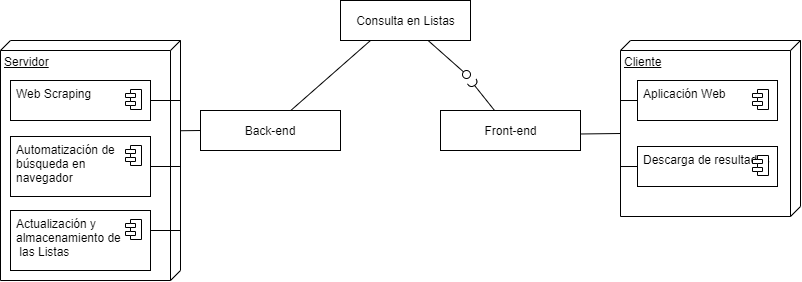

The diagram above was exported from draw.io. Its source (the exported page's mxGraphModel, read from the mxfile embedded in the PNG):
<mxGraphModel dx="1483" dy="760" grid="1" gridSize="10" guides="1" tooltips="1" connect="1" arrows="1" fold="1" page="1" pageScale="1" pageWidth="827" pageHeight="1169" math="0" shadow="0">
  <root>
    <mxCell id="j6PmU2wtpW6zu_YY37vc-0" />
    <mxCell id="j6PmU2wtpW6zu_YY37vc-1" parent="j6PmU2wtpW6zu_YY37vc-0" />
    <mxCell id="Y-tH_AXpmuy2E-X5ug0M-10" value="Servidor" style="verticalAlign=top;align=left;spacingTop=8;spacingLeft=2;spacingRight=12;shape=cube;size=10;direction=south;fontStyle=4;html=1;" vertex="1" parent="j6PmU2wtpW6zu_YY37vc-1">
      <mxGeometry x="50" y="130" width="180" height="240" as="geometry" />
    </mxCell>
    <mxCell id="Y-tH_AXpmuy2E-X5ug0M-7" value="Cliente" style="verticalAlign=top;align=left;spacingTop=8;spacingLeft=2;spacingRight=12;shape=cube;size=10;direction=south;fontStyle=4;html=1;" vertex="1" parent="j6PmU2wtpW6zu_YY37vc-1">
      <mxGeometry x="670" y="130" width="180" height="176" as="geometry" />
    </mxCell>
    <mxCell id="j6PmU2wtpW6zu_YY37vc-14" value="" style="fontStyle=1;align=center;verticalAlign=top;childLayout=stackLayout;horizontal=1;horizontalStack=0;resizeParent=1;resizeParentMax=0;resizeLast=0;marginBottom=0;" vertex="1" parent="j6PmU2wtpW6zu_YY37vc-1">
      <mxGeometry x="687" y="170" width="140" height="40" as="geometry" />
    </mxCell>
    <mxCell id="j6PmU2wtpW6zu_YY37vc-15" value="&lt;span style=&quot;text-align: center&quot;&gt;Aplicación Web&lt;/span&gt;" style="html=1;align=left;spacingLeft=4;verticalAlign=top;strokeColor=none;fillColor=none;" vertex="1" parent="j6PmU2wtpW6zu_YY37vc-14">
      <mxGeometry width="140" height="40" as="geometry" />
    </mxCell>
    <mxCell id="j6PmU2wtpW6zu_YY37vc-16" value="" style="shape=module;jettyWidth=10;jettyHeight=4;" vertex="1" parent="j6PmU2wtpW6zu_YY37vc-15">
      <mxGeometry x="1" width="16" height="20" relative="1" as="geometry">
        <mxPoint x="-25" y="9" as="offset" />
      </mxGeometry>
    </mxCell>
    <mxCell id="jp0cT5v_pyiy0np1OKAY-1" value="" style="endArrow=none;html=1;exitX=0.64;exitY=0.015;exitDx=0;exitDy=0;exitPerimeter=0;" edge="1" parent="j6PmU2wtpW6zu_YY37vc-1" source="Y-tH_AXpmuy2E-X5ug0M-5">
      <mxGeometry width="50" height="50" relative="1" as="geometry">
        <mxPoint x="333.1600000000001" y="201.39999999999998" as="sourcePoint" />
        <mxPoint x="420" y="130" as="targetPoint" />
      </mxGeometry>
    </mxCell>
    <mxCell id="jp0cT5v_pyiy0np1OKAY-3" value="" style="fontStyle=1;align=center;verticalAlign=top;childLayout=stackLayout;horizontal=1;horizontalStack=0;resizeParent=1;resizeParentMax=0;resizeLast=0;marginBottom=0;" vertex="1" parent="j6PmU2wtpW6zu_YY37vc-1">
      <mxGeometry x="60" y="300" width="140" height="60" as="geometry" />
    </mxCell>
    <mxCell id="jp0cT5v_pyiy0np1OKAY-4" value="&lt;span style=&quot;text-align: center&quot;&gt;Actualización y &lt;br&gt;almacenamiento de&lt;br&gt;&amp;nbsp;las Listas&lt;/span&gt;" style="html=1;align=left;spacingLeft=4;verticalAlign=top;strokeColor=none;fillColor=none;" vertex="1" parent="jp0cT5v_pyiy0np1OKAY-3">
      <mxGeometry width="140" height="60" as="geometry" />
    </mxCell>
    <mxCell id="jp0cT5v_pyiy0np1OKAY-5" value="" style="shape=module;jettyWidth=10;jettyHeight=4;" vertex="1" parent="jp0cT5v_pyiy0np1OKAY-4">
      <mxGeometry x="1" width="16" height="20" relative="1" as="geometry">
        <mxPoint x="-25" y="9" as="offset" />
      </mxGeometry>
    </mxCell>
    <mxCell id="jp0cT5v_pyiy0np1OKAY-6" value="" style="fontStyle=1;align=center;verticalAlign=top;childLayout=stackLayout;horizontal=1;horizontalStack=0;resizeParent=1;resizeParentMax=0;resizeLast=0;marginBottom=0;" vertex="1" parent="j6PmU2wtpW6zu_YY37vc-1">
      <mxGeometry x="60" y="226" width="140" height="60" as="geometry" />
    </mxCell>
    <mxCell id="jp0cT5v_pyiy0np1OKAY-7" value="&lt;span style=&quot;text-align: center&quot;&gt;Automatización de &lt;br&gt;búsqueda en &lt;br&gt;navegador&lt;/span&gt;" style="html=1;align=left;spacingLeft=4;verticalAlign=top;strokeColor=none;fillColor=none;" vertex="1" parent="jp0cT5v_pyiy0np1OKAY-6">
      <mxGeometry width="140" height="60" as="geometry" />
    </mxCell>
    <mxCell id="jp0cT5v_pyiy0np1OKAY-8" value="" style="shape=module;jettyWidth=10;jettyHeight=4;" vertex="1" parent="jp0cT5v_pyiy0np1OKAY-7">
      <mxGeometry x="1" width="16" height="20" relative="1" as="geometry">
        <mxPoint x="-25" y="9" as="offset" />
      </mxGeometry>
    </mxCell>
    <mxCell id="jp0cT5v_pyiy0np1OKAY-9" value="" style="fontStyle=1;align=center;verticalAlign=top;childLayout=stackLayout;horizontal=1;horizontalStack=0;resizeParent=1;resizeParentMax=0;resizeLast=0;marginBottom=0;" vertex="1" parent="j6PmU2wtpW6zu_YY37vc-1">
      <mxGeometry x="60" y="170" width="140" height="40" as="geometry" />
    </mxCell>
    <mxCell id="jp0cT5v_pyiy0np1OKAY-10" value="Web Scraping" style="html=1;align=left;spacingLeft=4;verticalAlign=top;strokeColor=none;fillColor=none;" vertex="1" parent="jp0cT5v_pyiy0np1OKAY-9">
      <mxGeometry width="140" height="40" as="geometry" />
    </mxCell>
    <mxCell id="jp0cT5v_pyiy0np1OKAY-11" value="" style="shape=module;jettyWidth=10;jettyHeight=4;" vertex="1" parent="jp0cT5v_pyiy0np1OKAY-10">
      <mxGeometry x="1" width="16" height="20" relative="1" as="geometry">
        <mxPoint x="-25" y="9" as="offset" />
      </mxGeometry>
    </mxCell>
    <mxCell id="xybHKewYr_CtwLccpGTH-0" value="" style="endArrow=none;html=1;entryX=1;entryY=0.5;entryDx=0;entryDy=0;exitX=0.25;exitY=0;exitDx=0;exitDy=0;exitPerimeter=0;" edge="1" parent="j6PmU2wtpW6zu_YY37vc-1" source="Y-tH_AXpmuy2E-X5ug0M-10" target="jp0cT5v_pyiy0np1OKAY-10">
      <mxGeometry width="50" height="50" relative="1" as="geometry">
        <mxPoint x="229" y="190" as="sourcePoint" />
        <mxPoint x="425" y="140" as="targetPoint" />
      </mxGeometry>
    </mxCell>
    <mxCell id="xybHKewYr_CtwLccpGTH-1" value="" style="endArrow=none;html=1;exitX=0.525;exitY=0.003;exitDx=0;exitDy=0;entryX=1;entryY=0.5;entryDx=0;entryDy=0;exitPerimeter=0;" edge="1" parent="j6PmU2wtpW6zu_YY37vc-1" source="Y-tH_AXpmuy2E-X5ug0M-10" target="jp0cT5v_pyiy0np1OKAY-7">
      <mxGeometry width="50" height="50" relative="1" as="geometry">
        <mxPoint x="250" y="220" as="sourcePoint" />
        <mxPoint x="220" y="230" as="targetPoint" />
      </mxGeometry>
    </mxCell>
    <mxCell id="xybHKewYr_CtwLccpGTH-3" value="&lt;span style=&quot;text-align: left&quot;&gt;Consulta en Listas&lt;/span&gt;" style="html=1;rounded=0;" vertex="1" parent="j6PmU2wtpW6zu_YY37vc-1">
      <mxGeometry x="390" y="90" width="130" height="40" as="geometry" />
    </mxCell>
    <mxCell id="xybHKewYr_CtwLccpGTH-4" value="" style="endArrow=none;html=1;rounded=0;align=center;verticalAlign=top;endFill=0;labelBackgroundColor=none;endSize=2;" edge="1" source="xybHKewYr_CtwLccpGTH-3" target="xybHKewYr_CtwLccpGTH-5" parent="j6PmU2wtpW6zu_YY37vc-1">
      <mxGeometry relative="1" as="geometry" />
    </mxCell>
    <mxCell id="xybHKewYr_CtwLccpGTH-5" value="" style="ellipse;html=1;fontSize=11;align=center;fillColor=none;points=[];aspect=fixed;resizable=0;verticalAlign=bottom;labelPosition=center;verticalLabelPosition=top;flipH=1;" vertex="1" parent="j6PmU2wtpW6zu_YY37vc-1">
      <mxGeometry x="512" y="160" width="8" height="8" as="geometry" />
    </mxCell>
    <mxCell id="xybHKewYr_CtwLccpGTH-6" value="Front-end" style="html=1;rounded=0;" vertex="1" parent="j6PmU2wtpW6zu_YY37vc-1">
      <mxGeometry x="490" y="200" width="140" height="40" as="geometry" />
    </mxCell>
    <mxCell id="xybHKewYr_CtwLccpGTH-7" value="" style="endArrow=none;html=1;rounded=0;align=center;verticalAlign=top;endFill=0;labelBackgroundColor=none;endSize=2;" edge="1" source="xybHKewYr_CtwLccpGTH-6" target="xybHKewYr_CtwLccpGTH-8" parent="j6PmU2wtpW6zu_YY37vc-1">
      <mxGeometry relative="1" as="geometry" />
    </mxCell>
    <mxCell id="xybHKewYr_CtwLccpGTH-8" value="" style="shape=requiredInterface;html=1;fontSize=11;align=center;fillColor=none;points=[];aspect=fixed;resizable=0;verticalAlign=bottom;labelPosition=center;verticalLabelPosition=top;flipH=1;rotation=-120;" vertex="1" parent="j6PmU2wtpW6zu_YY37vc-1">
      <mxGeometry x="520" y="168" width="5" height="10" as="geometry" />
    </mxCell>
    <mxCell id="Y-tH_AXpmuy2E-X5ug0M-0" value="" style="fontStyle=1;align=center;verticalAlign=top;childLayout=stackLayout;horizontal=1;horizontalStack=0;resizeParent=1;resizeParentMax=0;resizeLast=0;marginBottom=0;" vertex="1" parent="j6PmU2wtpW6zu_YY37vc-1">
      <mxGeometry x="687" y="236" width="140" height="40" as="geometry" />
    </mxCell>
    <mxCell id="Y-tH_AXpmuy2E-X5ug0M-1" value="&lt;span style=&quot;text-align: center&quot;&gt;Descarga de resultados&lt;/span&gt;" style="html=1;align=left;spacingLeft=4;verticalAlign=top;strokeColor=none;fillColor=none;" vertex="1" parent="Y-tH_AXpmuy2E-X5ug0M-0">
      <mxGeometry width="140" height="40" as="geometry" />
    </mxCell>
    <mxCell id="Y-tH_AXpmuy2E-X5ug0M-2" value="" style="shape=module;jettyWidth=10;jettyHeight=4;" vertex="1" parent="Y-tH_AXpmuy2E-X5ug0M-1">
      <mxGeometry x="1" width="16" height="20" relative="1" as="geometry">
        <mxPoint x="-25" y="9" as="offset" />
      </mxGeometry>
    </mxCell>
    <mxCell id="Y-tH_AXpmuy2E-X5ug0M-3" value="" style="endArrow=none;html=1;exitX=0;exitY=0.5;exitDx=0;exitDy=0;entryX=0.716;entryY=0.999;entryDx=0;entryDy=0;entryPerimeter=0;" edge="1" parent="j6PmU2wtpW6zu_YY37vc-1" source="Y-tH_AXpmuy2E-X5ug0M-1" target="Y-tH_AXpmuy2E-X5ug0M-7">
      <mxGeometry width="50" height="50" relative="1" as="geometry">
        <mxPoint x="640" y="246" as="sourcePoint" />
        <mxPoint x="668" y="256" as="targetPoint" />
        <Array as="points" />
      </mxGeometry>
    </mxCell>
    <mxCell id="Y-tH_AXpmuy2E-X5ug0M-5" value="Back-end" style="rounded=0;whiteSpace=wrap;html=1;" vertex="1" parent="j6PmU2wtpW6zu_YY37vc-1">
      <mxGeometry x="250" y="200" width="140" height="40" as="geometry" />
    </mxCell>
    <mxCell id="Y-tH_AXpmuy2E-X5ug0M-8" value="" style="endArrow=none;html=1;entryX=0;entryY=0.5;entryDx=0;entryDy=0;exitX=0.341;exitY=0.999;exitDx=0;exitDy=0;exitPerimeter=0;" edge="1" parent="j6PmU2wtpW6zu_YY37vc-1" source="Y-tH_AXpmuy2E-X5ug0M-7" target="j6PmU2wtpW6zu_YY37vc-15">
      <mxGeometry width="50" height="50" relative="1" as="geometry">
        <mxPoint x="697" y="266" as="sourcePoint" />
        <mxPoint x="680.1800000000001" y="266.01599999999996" as="targetPoint" />
        <Array as="points" />
      </mxGeometry>
    </mxCell>
    <mxCell id="Y-tH_AXpmuy2E-X5ug0M-9" value="" style="endArrow=none;html=1;entryX=1.004;entryY=0.587;entryDx=0;entryDy=0;entryPerimeter=0;exitX=0;exitY=0;exitDx=93;exitDy=180;exitPerimeter=0;" edge="1" parent="j6PmU2wtpW6zu_YY37vc-1" source="Y-tH_AXpmuy2E-X5ug0M-7" target="xybHKewYr_CtwLccpGTH-6">
      <mxGeometry width="50" height="50" relative="1" as="geometry">
        <mxPoint x="660" y="223" as="sourcePoint" />
        <mxPoint x="690.1800000000001" y="250.01599999999996" as="targetPoint" />
        <Array as="points" />
      </mxGeometry>
    </mxCell>
    <mxCell id="Y-tH_AXpmuy2E-X5ug0M-11" value="" style="endArrow=none;html=1;exitX=0.525;exitY=0.003;exitDx=0;exitDy=0;entryX=1;entryY=0.5;entryDx=0;entryDy=0;exitPerimeter=0;" edge="1" parent="j6PmU2wtpW6zu_YY37vc-1">
      <mxGeometry width="50" height="50" relative="1" as="geometry">
        <mxPoint x="229.99999999999991" y="319.99999999999994" as="sourcePoint" />
        <mxPoint x="200.54" y="320" as="targetPoint" />
      </mxGeometry>
    </mxCell>
    <mxCell id="Y-tH_AXpmuy2E-X5ug0M-12" value="" style="endArrow=none;html=1;exitX=0;exitY=0.5;exitDx=0;exitDy=0;entryX=0.376;entryY=-0.002;entryDx=0;entryDy=0;entryPerimeter=0;" edge="1" parent="j6PmU2wtpW6zu_YY37vc-1" source="Y-tH_AXpmuy2E-X5ug0M-5" target="Y-tH_AXpmuy2E-X5ug0M-10">
      <mxGeometry width="50" height="50" relative="1" as="geometry">
        <mxPoint x="249.45999999999992" y="275.99999999999994" as="sourcePoint" />
        <mxPoint x="220" y="276" as="targetPoint" />
      </mxGeometry>
    </mxCell>
  </root>
</mxGraphModel>